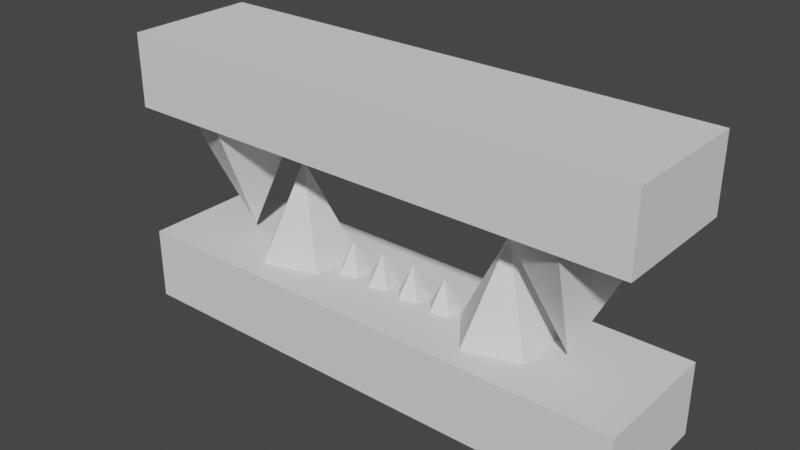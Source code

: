 # Source: Mouth1.blend  (saved by Blender 2.90.8; exported with 4.5.12 LTS)
import bpy
from mathutils import Matrix  # noqa: F401  (used for matrix-valued properties, if any)

bpy.ops.wm.read_factory_settings(use_empty=True)
scene = bpy.context.scene
scene.name = 'Scene'

# ---- world
world_world = bpy.data.worlds.new('World'); scene.world = world_world
world_world.use_nodes = True; world_world.node_tree.nodes.clear()
_N = world_world.node_tree.nodes; _L = world_world.node_tree.links
n0 = _N.new('ShaderNodeOutputWorld'); n0.name = 'World Output'; n0.location = (300, 300)
n1 = _N.new('ShaderNodeBackground'); n1.name = 'Background'; n1.location = (10, 300)
n1.inputs[0].default_value = (0.05088, 0.05088, 0.05088, 1.0)
_L.new(n1.outputs[0], n0.inputs[0])
n0.is_active_output = True
world_world.color = (0.05088, 0.05088, 0.05088)
world_world.use_sun_shadow = False
world_world.sun_shadow_jitter_overblur = 0.0

# ---- meshes
me_cone_005 = bpy.data.meshes.new('Cone.005')
me_cone_005.from_pydata([(-0.1836, 0.1557, 0.1484), (-0.2105, 0.1928, 0.1484), (-0.2542, 0.1786, 0.1484), (-0.2542, 0.1327, 0.1484), (-0.2105, 0.1185, 0.1484), (-0.2226, 0.1557, 0.07027), (-0.4041, 0.1557, -0.1851), (-0.3218, 0.269, -0.1851), (-0.1886, 0.2257, -0.1851), (-0.1886, 0.08565, -0.1851), (-0.3218, 0.04236, -0.1851), (-0.285, 0.1557, 0.05323), (0.1758, 0.1557, -0.1851), (0.2582, 0.269, -0.1851), (0.3914, 0.2257, -0.1851), (0.3914, 0.08565, -0.1851), (0.2582, 0.04236, -0.1851), (0.295, 0.1557, 0.05323), (0.6081, 0.1557, 0.1496), (0.4987, 0.3063, 0.1496), (0.3217, 0.2487, 0.1496), (0.3217, 0.06262, 0.1496), (0.4987, 0.005105, 0.1496), (0.4498, 0.1557, -0.1671), (-0.3034, 0.1557, 0.1496), (-0.4128, 0.3063, 0.1496), (-0.5898, 0.2487, 0.1496), (-0.5898, 0.06262, 0.1496), (-0.4128, 0.005105, 0.1496), (-0.4617, 0.1557, -0.1671), (0.09297, 0.1557, -0.1836), (0.12, 0.1928, -0.1836), (0.1636, 0.1786, -0.1836), (0.1636, 0.1327, -0.1836), (0.12, 0.1185, -0.1836), (0.132, 0.1557, -0.1055), (0.003913, 0.1557, -0.1836), (0.0309, 0.1928, -0.1836), (0.07458, 0.1786, -0.1836), (0.07458, 0.1327, -0.1836), (0.0309, 0.1185, -0.1836), (0.04298, 0.1557, -0.1055), (-0.1725, 0.1557, -0.1836), (-0.1455, 0.1928, -0.1836), (-0.1018, 0.1786, -0.1836), (-0.1018, 0.1327, -0.1836), (-0.1455, 0.1185, -0.1836), (-0.1334, 0.1557, -0.1055), (-0.08455, 0.1557, -0.1836), (-0.05756, 0.1928, -0.1836), (-0.01388, 0.1786, -0.1836), (-0.01388, 0.1327, -0.1836), (-0.05756, 0.1185, -0.1836), (-0.04549, 0.1557, -0.1055), (0.08259, 0.1557, 0.1484), (0.0556, 0.1928, 0.1484), (0.01192, 0.1786, 0.1484), (0.01192, 0.1327, 0.1484), (0.0556, 0.1185, 0.1484), (0.04353, 0.1557, 0.07027), (0.1705, 0.1557, 0.1484), (0.1436, 0.1928, 0.1484), (0.09988, 0.1786, 0.1484), (0.09988, 0.1327, 0.1484), (0.1436, 0.1185, 0.1484), (0.1315, 0.1557, 0.07027), (-0.005874, 0.1557, 0.1484), (-0.03287, 0.1928, 0.1484), (-0.07654, 0.1786, 0.1484), (-0.07654, 0.1327, 0.1484), (-0.03287, 0.1185, 0.1484), (-0.04494, 0.1557, 0.07027), (-0.09493, 0.1557, 0.1484), (-0.1219, 0.1928, 0.1484), (-0.1656, 0.1786, 0.1484), (-0.1656, 0.1327, 0.1484), (-0.1219, 0.1185, 0.1484), (-0.134, 0.1557, 0.07027), (0.2576, 0.1557, 0.1484), (0.2306, 0.1928, 0.1484), (0.1869, 0.1786, 0.1484), (0.1869, 0.1327, 0.1484), (0.2306, 0.1185, 0.1484), (0.2185, 0.1557, 0.07027), (0.655, -0.008855, -0.365), (0.655, -0.008855, -0.1832), (-0.641, -0.008855, -0.365), (-0.641, -0.008855, -0.1832), (0.655, 0.317, -0.365), (0.655, 0.317, -0.1832), (-0.641, 0.317, -0.365), (-0.641, 0.317, -0.1832), (0.655, -0.008855, 0.1478), (0.655, -0.008855, 0.3296), (-0.641, -0.008855, 0.1478), (-0.641, -0.008855, 0.3296), (0.655, 0.317, 0.1478), (0.655, 0.317, 0.3296), (-0.641, 0.317, 0.1478), (-0.641, 0.317, 0.3296)], [], [(0, 5, 1), (1, 5, 2), (2, 5, 3), (0, 1, 2, 3, 4), (3, 5, 4), (4, 5, 0), (6, 11, 7), (7, 11, 8), (8, 11, 9), (6, 7, 8, 9, 10), (9, 11, 10), (10, 11, 6), (12, 17, 13), (13, 17, 14), (14, 17, 15), (12, 13, 14, 15, 16), (15, 17, 16), (16, 17, 12), (18, 23, 19), (19, 23, 20), (20, 23, 21), (18, 19, 20, 21, 22), (21, 23, 22), (22, 23, 18), (24, 29, 25), (25, 29, 26), (26, 29, 27), (24, 25, 26, 27, 28), (27, 29, 28), (28, 29, 24), (30, 35, 31), (31, 35, 32), (32, 35, 33), (30, 31, 32, 33, 34), (33, 35, 34), (34, 35, 30), (36, 41, 37), (37, 41, 38), (38, 41, 39), (36, 37, 38, 39, 40), (39, 41, 40), (40, 41, 36), (42, 47, 43), (43, 47, 44), (44, 47, 45), (42, 43, 44, 45, 46), (45, 47, 46), (46, 47, 42), (48, 53, 49), (49, 53, 50), (50, 53, 51), (48, 49, 50, 51, 52), (51, 53, 52), (52, 53, 48), (54, 59, 55), (55, 59, 56), (56, 59, 57), (54, 55, 56, 57, 58), (57, 59, 58), (58, 59, 54), (60, 65, 61), (61, 65, 62), (62, 65, 63), (60, 61, 62, 63, 64), (63, 65, 64), (64, 65, 60), (66, 71, 67), (67, 71, 68), (68, 71, 69), (66, 67, 68, 69, 70), (69, 71, 70), (70, 71, 66), (72, 77, 73), (73, 77, 74), (74, 77, 75), (72, 73, 74, 75, 76), (75, 77, 76), (76, 77, 72), (78, 83, 79), (79, 83, 80), (80, 83, 81), (78, 79, 80, 81, 82), (81, 83, 82), (82, 83, 78), (84, 85, 87, 86), (86, 87, 91, 90), (90, 91, 89, 88), (88, 89, 85, 84), (86, 90, 88, 84), (91, 87, 85, 89), (92, 93, 95, 94), (94, 95, 99, 98), (98, 99, 97, 96), (96, 97, 93, 92), (94, 98, 96, 92), (99, 95, 93, 97)])
_uv = me_cone_005.uv_layers.new(name='UVMap')
_uv.uv.foreach_set('vector', [0.25, 0.49, 0.25, 0.25, 0.4783, 0.3242, 0.4783, 0.3242, 0.25, 0.25, 0.3911, 0.05584, 0.3911, 0.05584, 0.25, 0.25, 0.1089, 0.05584, 0.75, 0.49, 0.9783, 0.3242, 0.8911, 0.05584, 0.6089, 0.05584, 0.5217, 0.3242, 0.1089, 0.05584, 0.25, 0.25, 0.02175, 0.3242, 0.02175, 0.3242, 0.25, 0.25, 0.25, 0.49, 0.25, 0.49, 0.25, 0.25, 0.4783, 0.3242, 0.4783, 0.3242, 0.25, 0.25, 0.3911, 0.05584, 0.3911, 0.05584, 0.25, 0.25, 0.1089, 0.05584, 0.75, 0.49, 0.9783, 0.3242, 0.8911, 0.05584, 0.6089, 0.05584, 0.5217, 0.3242, 0.1089, 0.05584, 0.25, 0.25, 0.02175, 0.3242, 0.02175, 0.3242, 0.25, 0.25, 0.25, 0.49, 0.25, 0.49, 0.25, 0.25, 0.4783, 0.3242, 0.4783, 0.3242, 0.25, 0.25, 0.3911, 0.05584, 0.3911, 0.05584, 0.25, 0.25, 0.1089, 0.05584, 0.75, 0.49, 0.9783, 0.3242, 0.8911, 0.05584, 0.6089, 0.05584, 0.5217, 0.3242, 0.1089, 0.05584, 0.25, 0.25, 0.02175, 0.3242, 0.02175, 0.3242, 0.25, 0.25, 0.25, 0.49, 0.25, 0.49, 0.25, 0.25, 0.4783, 0.3242, 0.4783, 0.3242, 0.25, 0.25, 0.3911, 0.05584, 0.3911, 0.05584, 0.25, 0.25, 0.1089, 0.05584, 0.75, 0.49, 0.9783, 0.3242, 0.8911, 0.05584, 0.6089, 0.05584, 0.5217, 0.3242, 0.1089, 0.05584, 0.25, 0.25, 0.02175, 0.3242, 0.02175, 0.3242, 0.25, 0.25, 0.25, 0.49, 0.25, 0.49, 0.25, 0.25, 0.4783, 0.3242, 0.4783, 0.3242, 0.25, 0.25, 0.3911, 0.05584, 0.3911, 0.05584, 0.25, 0.25, 0.1089, 0.05584, 0.75, 0.49, 0.9783, 0.3242, 0.8911, 0.05584, 0.6089, 0.05584, 0.5217, 0.3242, 0.1089, 0.05584, 0.25, 0.25, 0.02175, 0.3242, 0.02175, 0.3242, 0.25, 0.25, 0.25, 0.49, 0.25, 0.49, 0.25, 0.25, 0.4783, 0.3242, 0.4783, 0.3242, 0.25, 0.25, 0.3911, 0.05584, 0.3911, 0.05584, 0.25, 0.25, 0.1089, 0.05584, 0.75, 0.49, 0.9783, 0.3242, 0.8911, 0.05584, 0.6089, 0.05584, 0.5217, 0.3242, 0.1089, 0.05584, 0.25, 0.25, 0.02175, 0.3242, 0.02175, 0.3242, 0.25, 0.25, 0.25, 0.49, 0.25, 0.49, 0.25, 0.25, 0.4783, 0.3242, 0.4783, 0.3242, 0.25, 0.25, 0.3911, 0.05584, 0.3911, 0.05584, 0.25, 0.25, 0.1089, 0.05584, 0.75, 0.49, 0.9783, 0.3242, 0.8911, 0.05584, 0.6089, 0.05584, 0.5217, 0.3242, 0.1089, 0.05584, 0.25, 0.25, 0.02175, 0.3242, 0.02175, 0.3242, 0.25, 0.25, 0.25, 0.49, 0.25, 0.49, 0.25, 0.25, 0.4783, 0.3242, 0.4783, 0.3242, 0.25, 0.25, 0.3911, 0.05584, 0.3911, 0.05584, 0.25, 0.25, 0.1089, 0.05584, 0.75, 0.49, 0.9783, 0.3242, 0.8911, 0.05584, 0.6089, 0.05584, 0.5217, 0.3242, 0.1089, 0.05584, 0.25, 0.25, 0.02175, 0.3242, 0.02175, 0.3242, 0.25, 0.25, 0.25, 0.49, 0.25, 0.49, 0.25, 0.25, 0.4783, 0.3242, 0.4783, 0.3242, 0.25, 0.25, 0.3911, 0.05584, 0.3911, 0.05584, 0.25, 0.25, 0.1089, 0.05584, 0.75, 0.49, 0.9783, 0.3242, 0.8911, 0.05584, 0.6089, 0.05584, 0.5217, 0.3242, 0.1089, 0.05584, 0.25, 0.25, 0.02175, 0.3242, 0.02175, 0.3242, 0.25, 0.25, 0.25, 0.49, 0.25, 0.49, 0.25, 0.25, 0.4783, 0.3242, 0.4783, 0.3242, 0.25, 0.25, 0.3911, 0.05584, 0.3911, 0.05584, 0.25, 0.25, 0.1089, 0.05584, 0.75, 0.49, 0.9783, 0.3242, 0.8911, 0.05584, 0.6089, 0.05584, 0.5217, 0.3242, 0.1089, 0.05584, 0.25, 0.25, 0.02175, 0.3242, 0.02175, 0.3242, 0.25, 0.25, 0.25, 0.49, 0.25, 0.49, 0.25, 0.25, 0.4783, 0.3242, 0.4783, 0.3242, 0.25, 0.25, 0.3911, 0.05584, 0.3911, 0.05584, 0.25, 0.25, 0.1089, 0.05584, 0.75, 0.49, 0.9783, 0.3242, 0.8911, 0.05584, 0.6089, 0.05584, 0.5217, 0.3242, 0.1089, 0.05584, 0.25, 0.25, 0.02175, 0.3242, 0.02175, 0.3242, 0.25, 0.25, 0.25, 0.49, 0.25, 0.49, 0.25, 0.25, 0.4783, 0.3242, 0.4783, 0.3242, 0.25, 0.25, 0.3911, 0.05584, 0.3911, 0.05584, 0.25, 0.25, 0.1089, 0.05584, 0.75, 0.49, 0.9783, 0.3242, 0.8911, 0.05584, 0.6089, 0.05584, 0.5217, 0.3242, 0.1089, 0.05584, 0.25, 0.25, 0.02175, 0.3242, 0.02175, 0.3242, 0.25, 0.25, 0.25, 0.49, 0.25, 0.49, 0.25, 0.25, 0.4783, 0.3242, 0.4783, 0.3242, 0.25, 0.25, 0.3911, 0.05584, 0.3911, 0.05584, 0.25, 0.25, 0.1089, 0.05584, 0.75, 0.49, 0.9783, 0.3242, 0.8911, 0.05584, 0.6089, 0.05584, 0.5217, 0.3242, 0.1089, 0.05584, 0.25, 0.25, 0.02175, 0.3242, 0.02175, 0.3242, 0.25, 0.25, 0.25, 0.49, 0.25, 0.49, 0.25, 0.25, 0.4783, 0.3242, 0.4783, 0.3242, 0.25, 0.25, 0.3911, 0.05584, 0.3911, 0.05584, 0.25, 0.25, 0.1089, 0.05584, 0.75, 0.49, 0.9783, 0.3242, 0.8911, 0.05584, 0.6089, 0.05584, 0.5217, 0.3242, 0.1089, 0.05584, 0.25, 0.25, 0.02175, 0.3242, 0.02175, 0.3242, 0.25, 0.25, 0.25, 0.49, 0.375, 0.0, 0.625, 0.0, 0.625, 0.25, 0.375, 0.25, 0.375, 0.25, 0.625, 0.25, 0.625, 0.5, 0.375, 0.5, 0.375, 0.5, 0.625, 0.5, 0.625, 0.75, 0.375, 0.75, 0.375, 0.75, 0.625, 0.75, 0.625, 1.0, 0.375, 1.0, 0.125, 0.5, 0.375, 0.5, 0.375, 0.75, 0.125, 0.75, 0.625, 0.5, 0.875, 0.5, 0.875, 0.75, 0.625, 0.75, 0.375, 0.0, 0.625, 0.0, 0.625, 0.25, 0.375, 0.25, 0.375, 0.25, 0.625, 0.25, 0.625, 0.5, 0.375, 0.5, 0.375, 0.5, 0.625, 0.5, 0.625, 0.75, 0.375, 0.75, 0.375, 0.75, 0.625, 0.75, 0.625, 1.0, 0.375, 1.0, 0.125, 0.5, 0.375, 0.5, 0.375, 0.75, 0.125, 0.75, 0.625, 0.5, 0.875, 0.5, 0.875, 0.75, 0.625, 0.75])
me_cone_005.use_remesh_fix_poles = True
me_cone_005.use_remesh_preserve_attributes = False
me_cone_005.use_mirror_x = True
me_cone_005.update()

# ---- objects
ob_cone_018 = bpy.data.objects.new('Cone.018', me_cone_005)

# ---- transforms, parenting, visibility, modifiers, constraints
ob_cone_018.location = (0.0, 0.0, 0.0)
ob_cone_018.lineart.crease_threshold = 0.0
ob_cone_018.use_mesh_mirror_x = True

# ---- collection membership
scene.collection.objects.link(ob_cone_018)

# ---- scene / render settings (as saved in the file)
scene.frame_start = 1; scene.frame_end = 250; scene.frame_set(1)
scene.render.engine = 'BLENDER_EEVEE_NEXT'
scene.cycles.use_denoising = False
scene.cycles.samples = 128
scene.cycles.sampling_pattern = 'TABULATED_SOBOL'
scene.cycles.use_adaptive_sampling = False
scene.cycles.use_light_tree = False
scene.view_settings.view_transform = 'Filmic'
bpy.context.view_layer.update()

# ---- added for rendering (the .blend has no active camera and no usable light): camera, sun
cam_auto = bpy.data.cameras.new('AutoCamera')
cam_auto.lens = 50.0
cam_auto.sensor_width = 36.0
cam_auto.clip_end = 1000.0
ob_auto_camera = bpy.data.objects.new('AutoCamera', cam_auto)
scene.collection.objects.link(ob_auto_camera)
ob_auto_camera.location = (1.4004, -1.51802, 1.09705)
ob_auto_camera.rotation_euler = (1.09748, -7.21219e-08, 0.694738)
scene.camera = ob_auto_camera
light_auto_sun = bpy.data.lights.new('AutoSun', 'SUN')
light_auto_sun.energy = 3.0
light_auto_sun.angle = 0.0523599
ob_auto_sun = bpy.data.objects.new('AutoSun', light_auto_sun)
scene.collection.objects.link(ob_auto_sun)
ob_auto_sun.rotation_euler = (0.872665, 0.174533, 0.523599)
bpy.context.view_layer.update()
